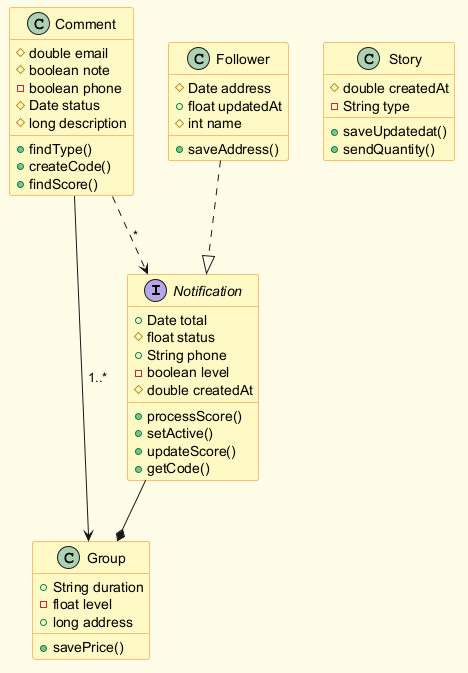

The diagram above was rendered by PlantUML. Its source (embedded in the PNG):
@startuml
skinparam backgroundColor #FFFDE7
skinparam classBackgroundColor #FFF9C4
skinparam classBorderColor #F57F17
interface Notification {
  +Date total
  #float status
  +String phone
  -boolean level
  #double createdAt
  +processScore()
  +setActive()
  +updateScore()
  +getCode()
}
class Story {
  #double createdAt
  -String type
  +saveUpdatedat()
  +sendQuantity()
}
class Group {
  +String duration
  -float level
  +long address
  +savePrice()
}
class Follower {
  #Date address
  +float updatedAt
  #int name
  +saveAddress()
}
class Comment {
  #double email
  #boolean note
  -boolean phone
  #Date status
  #long description
  +findType()
  +createCode()
  +findScore()
}
Notification --* Group
Comment --> Group : "1..*"
Follower ..|> Notification
Comment ..> Notification : "*"
@enduml